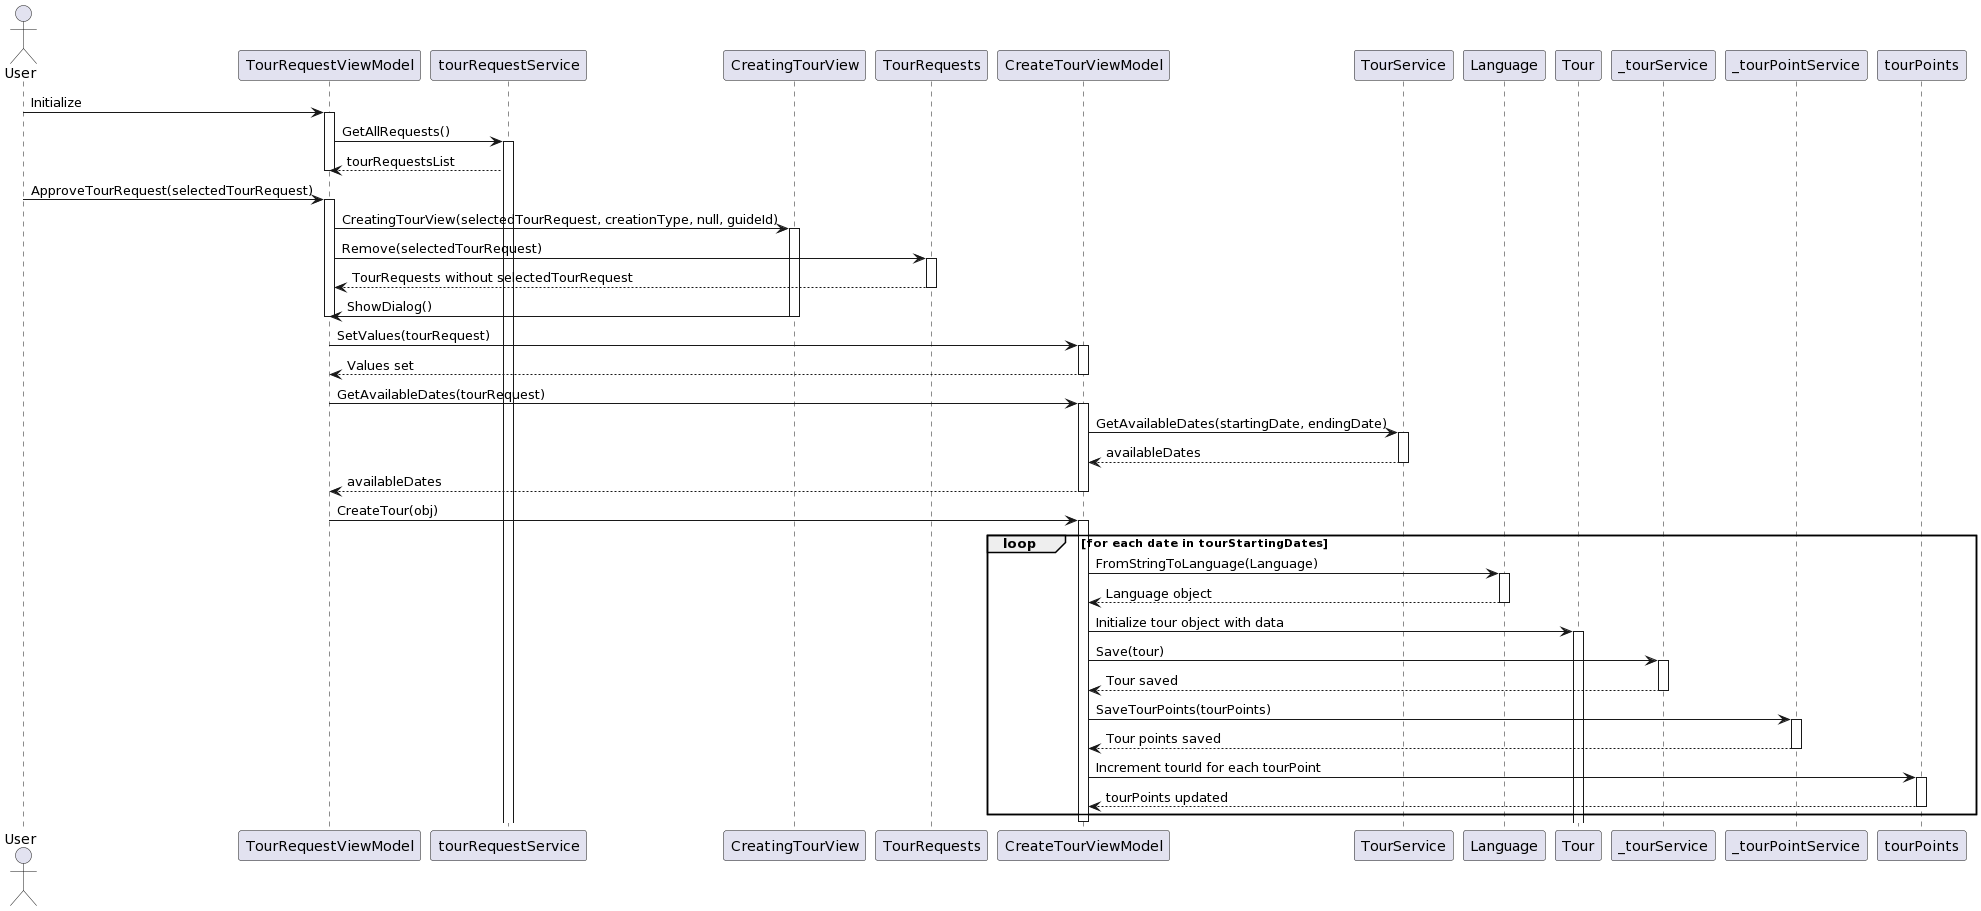

The diagram above was rendered by PlantUML. Its source (embedded in the PNG):
@startuml
skinparam linetype ortho

actor User

User -> TourRequestViewModel: Initialize
activate TourRequestViewModel
TourRequestViewModel -> tourRequestService: GetAllRequests()
activate tourRequestService
tourRequestService --> TourRequestViewModel: tourRequestsList
deactivate TourRequestViewModel

User -> TourRequestViewModel: ApproveTourRequest(selectedTourRequest)
activate TourRequestViewModel
TourRequestViewModel -> CreatingTourView: CreatingTourView(selectedTourRequest, creationType, null, guideId)
activate CreatingTourView
TourRequestViewModel -> TourRequests: Remove(selectedTourRequest)
activate TourRequests
TourRequests --> TourRequestViewModel: TourRequests without selectedTourRequest
deactivate TourRequests
CreatingTourView -> TourRequestViewModel: ShowDialog()
deactivate CreatingTourView
deactivate TourRequestViewModel

TourRequestViewModel -> CreateTourViewModel: SetValues(tourRequest)
activate CreateTourViewModel
CreateTourViewModel --> TourRequestViewModel: Values set
deactivate CreateTourViewModel

TourRequestViewModel -> CreateTourViewModel: GetAvailableDates(tourRequest)
activate CreateTourViewModel
CreateTourViewModel -> TourService: GetAvailableDates(startingDate, endingDate)
activate TourService
TourService --> CreateTourViewModel: availableDates
deactivate TourService
CreateTourViewModel --> TourRequestViewModel: availableDates
deactivate CreateTourViewModel

TourRequestViewModel -> CreateTourViewModel: CreateTour(obj)
activate CreateTourViewModel
loop for each date in tourStartingDates
    CreateTourViewModel -> Language: FromStringToLanguage(Language)
    activate Language
    Language --> CreateTourViewModel: Language object
    deactivate Language

    CreateTourViewModel -> Tour: Initialize tour object with data
    activate Tour

    CreateTourViewModel -> _tourService: Save(tour)
    activate _tourService
    _tourService --> CreateTourViewModel: Tour saved
    deactivate _tourService

    CreateTourViewModel -> _tourPointService: SaveTourPoints(tourPoints)
    activate _tourPointService
    _tourPointService --> CreateTourViewModel: Tour points saved
    deactivate _tourPointService

    CreateTourViewModel -> tourPoints: Increment tourId for each tourPoint
    activate tourPoints
    tourPoints --> CreateTourViewModel: tourPoints updated
    deactivate tourPoints
end
deactivate CreateTourViewModel
@enduml